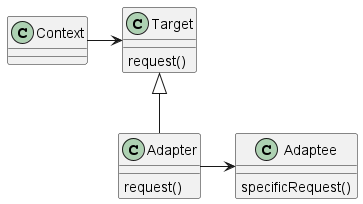

The diagram above was rendered by PlantUML. Its source (embedded in the PNG):
@startuml adapter

class Context
class Target {
    request()
}
class Adapter {
    request()
}
class Adaptee {
    specificRequest()
}

Context -r-> Target
Adapter -u-|> Target
Adapter -r-> Adaptee

@enduml